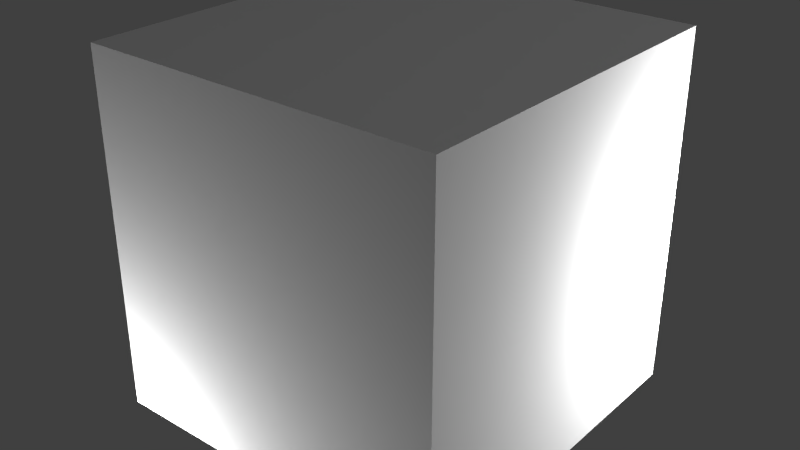 # Source: redtoele.blend  (saved by Blender 2.65.0; exported with 4.5.12 LTS)
import bpy
from mathutils import Matrix  # noqa: F401  (used for matrix-valued properties, if any)

bpy.ops.wm.read_factory_settings(use_empty=True)
scene = bpy.context.scene
scene.name = 'Scene'

# ---- collections
col_collection_1 = bpy.data.collections.new('Collection 1'); scene.collection.children.link(col_collection_1)

# ---- materials (node trees are filled in below, after node groups)
mat_material_001 = bpy.data.materials.new('Material.001')
mat_material_001.alpha_threshold = 0.0
mat_material_001.use_transparent_shadow = False
mat_material_001.diffuse_color = (0.64, 0.64, 0.64, 1.0)
mat_material_001.specular_color = (0.5, 0.5, 0.5)
mat_material_001.roughness = 0.5
mat_material_001.specular_intensity = 1.0
mat_material_001.line_color = (0.0, 0.0, 0.0, 1.0)
mat_material = bpy.data.materials.new('Material')
mat_material.alpha_threshold = 0.0
mat_material.use_transparent_shadow = False
mat_material.roughness = 0.5
mat_material.line_color = (0.0, 0.0, 0.0, 1.0)

# ---- material node trees

# ---- world
world_world = bpy.data.worlds.new('World'); scene.world = world_world
world_world.color = (0.05088, 0.05088, 0.05088)
world_world.use_sun_shadow = False
world_world.sun_shadow_jitter_overblur = 0.0
world_world.cycles.sampling_method = 'MANUAL'
world_world.cycles.sample_map_resolution = 256

# ---- lights
light_point_001 = bpy.data.lights.new('Point.001', 'POINT')
light_point_001.transmission_factor = 0.0
light_point_001.energy = 100.0
light_point_001.shadow_buffer_clip_start = 0.5
light_point_001.shadow_soft_size = 0.1
light_point_001.shadow_maximum_resolution = 0.006
light_point_001.use_absolute_resolution = True
light_point_001.cycles.use_multiple_importance_sampling = False
light_point = bpy.data.lights.new('Point', 'POINT')
light_point.transmission_factor = 0.0
light_point.energy = 100.0
light_point.shadow_buffer_clip_start = 0.5
light_point.shadow_soft_size = 0.1
light_point.shadow_maximum_resolution = 0.006
light_point.use_absolute_resolution = True
light_point.cycles.use_multiple_importance_sampling = False
light_lamp = bpy.data.lights.new('Lamp', 'POINT')
light_lamp.transmission_factor = 0.0
light_lamp.cutoff_distance = 30.0
light_lamp.energy = 100.0
light_lamp.shadow_buffer_clip_start = 1.001
light_lamp.shadow_soft_size = 0.1
light_lamp.shadow_maximum_resolution = 0.006
light_lamp.use_absolute_resolution = True
light_lamp.cycles.use_multiple_importance_sampling = False

# ---- meshes
me_led = bpy.data.meshes.new('led')
me_led.from_pydata([(-0.1875, -0.07812, 0.1285), (-0.1875, 0.2344, 0.1285), (0.1875, -0.07812, 0.1285), (0.1875, 0.2344, 0.1285)], [], [(1, 0, 2, 3)])
_uv = me_led.uv_layers.new(name='UVMap')
_uv.uv.foreach_set('vector', [0.625, 0.625, 0.625, 0.0, 1.0, 0.0, 1.0, 0.625])
me_led.use_remesh_preserve_volume = False
me_led.use_remesh_preserve_attributes = False
me_led.use_mirror_vertex_groups = False
me_led.update()
me_cadre_cube = bpy.data.meshes.new('Cadre_Cube')
me_cadre_cube.from_pydata([], [], [])
_uv = me_cadre_cube.uv_layers.new(name='UVMap')
_uv.uv.foreach_set('vector', [])
me_cadre_cube.materials.append(mat_material_001)
me_cadre_cube.use_remesh_preserve_volume = False
me_cadre_cube.use_remesh_preserve_attributes = False
me_cadre_cube.use_mirror_vertex_groups = False
me_cadre_cube.update()
me_main = bpy.data.meshes.new('main')
me_main.from_pydata([(-0.1875, -0.1875, 0.0), (-0.1875, 0.1875, 0.0), (0.1875, 0.1875, 0.0), (0.1875, -0.1875, 0.0), (-0.1875, -0.1875, 0.125), (-0.1875, 0.1875, 0.125), (0.1875, 0.1875, 0.125), (0.1875, -0.1875, 0.125)], [], [(4, 5, 1, 0), (5, 6, 2, 1), (6, 7, 3, 2), (7, 4, 0, 3), (0, 1, 2, 3), (7, 6, 5, 4)])
_uv = me_main.uv_layers.new(name='UVMap')
_uv.uv.foreach_set('vector', [0.1562, 0.6875, 0.1562, 0.3125, 0.09375, 0.3125, 0.09375, 0.6875, 0.3438, 0.6875, 0.1562, 0.6875, 0.1562, 0.8125, 0.3438, 0.8125, 0.3438, 0.6875, 0.3438, 0.3125, 0.4062, 0.3125, 0.4062, 0.6875, 0.3438, 0.3125, 0.1562, 0.3125, 0.1562, 0.1875, 0.3438, 0.1875, 0.1562, 0.875, 0.125, 0.875, 0.125, 0.9375, 0.1562, 0.9375, 0.1562, 0.3125, 0.1562, 0.6875, 0.3438, 0.6875, 0.3438, 0.3125])
me_main.use_remesh_preserve_volume = False
me_main.use_remesh_preserve_attributes = False
me_main.use_mirror_vertex_groups = False
me_main.update()
me_cube = bpy.data.meshes.new('Cube')
me_cube.from_pydata([(0.5, 0.5, 0.0), (0.5, -0.5, 0.0), (-0.5, -0.5, 0.0), (-0.5, 0.5, 0.0), (0.5, 0.5, 1.0), (0.5, -0.5, 1.0), (-0.5, -0.5, 1.0), (-0.5, 0.5, 1.0)], [], [(0, 1, 2, 3), (4, 7, 6, 5), (0, 4, 5, 1), (1, 5, 6, 2), (2, 6, 7, 3), (4, 0, 3, 7)])
me_cube.materials.append(mat_material)
me_cube.use_remesh_preserve_volume = False
me_cube.use_remesh_preserve_attributes = False
me_cube.use_mirror_vertex_groups = False
me_cube.update()

# ---- objects
ob_led = bpy.data.objects.new('led', me_led)
ob_cadre_cube = bpy.data.objects.new('Cadre_Cube', me_cadre_cube)
ob_point_001 = bpy.data.objects.new('Point.001', light_point_001)
ob_point = bpy.data.objects.new('Point', light_point)
ob_main = bpy.data.objects.new('main', me_main)
ob_minecraft_block = bpy.data.objects.new('Minecraft Block', me_cube)
ob_lamp = bpy.data.objects.new('Lamp', light_lamp)

# ---- transforms, parenting, visibility, modifiers, constraints
ob_led.location = (0.0, -0.0625, 0.0)
ob_led.lineart.crease_threshold = 0.0
ob_cadre_cube.location = (0.0, 0.0, 0.0)
ob_cadre_cube.rotation_euler = (1.571, -0.0, 0.0)
ob_cadre_cube.lineart.crease_threshold = 0.0
ob_point_001.location = (0.625, 0.625, 0.4375)
ob_point_001.lineart.crease_threshold = 0.0
ob_point.location = (-0.625, -0.625, -0.3125)
ob_point.lineart.crease_threshold = 0.0
ob_main.location = (0.0, 0.0, 0.0)
ob_main.lineart.crease_threshold = 0.0
ob_minecraft_block.location = (0.0, 0.0, 0.0)
ob_minecraft_block.lock_location = (True, True, True)
ob_minecraft_block.lock_rotation = (True, True, True)
ob_minecraft_block.lock_rotations_4d = False
ob_minecraft_block.lock_scale = (True, True, True)
ob_minecraft_block.empty_display_type = 'ARROWS'
ob_minecraft_block.display_type = 'WIRE'
ob_minecraft_block.lineart.crease_threshold = 0.0
ob_lamp.location = (4.076, 1.005, 5.904)
ob_lamp.rotation_euler = (0.6503, 0.05522, 1.866)
ob_lamp.lock_rotations_4d = False
ob_lamp.empty_display_type = 'ARROWS'
ob_lamp.color = (0.0, 0.0, 0.0, 0.0)
ob_lamp.hide_viewport = True
ob_lamp.lineart.crease_threshold = 0.0

# ---- collection membership
col_collection_1.objects.link(ob_led)
col_collection_1.objects.link(ob_cadre_cube)
col_collection_1.objects.link(ob_point_001)
col_collection_1.objects.link(ob_point)
col_collection_1.objects.link(ob_main)
col_collection_1.objects.link(ob_minecraft_block)
col_collection_1.objects.link(ob_lamp)

# ---- scene / render settings (as saved in the file)
scene.frame_start = 1; scene.frame_end = 251; scene.frame_set(251)
scene.render.engine = 'BLENDER_EEVEE_NEXT'
scene.render.image_settings.color_mode = 'RGB'
scene.render.image_settings.compression = 90
scene.render.resolution_percentage = 50
scene.render.dither_intensity = 0.0
scene.render.bake_margin = 2
scene.cycles.use_denoising = False
scene.cycles.samples = 10
scene.cycles.sampling_pattern = 'TABULATED_SOBOL'
scene.cycles.light_sampling_threshold = 0.0
scene.cycles.use_adaptive_sampling = False
scene.cycles.use_light_tree = False
scene.cycles.blur_glossy = 0.0
scene.cycles.volume_bounces = 1
scene.cycles.pixel_filter_type = 'GAUSSIAN'
scene.cycles.sample_clamp_indirect = 0.0
scene.view_settings.view_transform = 'Standard'
bpy.context.view_layer.update()

# ---- added for rendering (the .blend has no active camera): camera
cam_auto = bpy.data.cameras.new('AutoCamera')
cam_auto.lens = 50.0
cam_auto.sensor_width = 36.0
cam_auto.clip_end = 1000.0
ob_auto_camera = bpy.data.objects.new('AutoCamera', cam_auto)
scene.collection.objects.link(ob_auto_camera)
ob_auto_camera.location = (1.60254, -1.92304, 1.78203)
ob_auto_camera.rotation_euler = (1.09748, -7.21219e-08, 0.694738)
scene.camera = ob_auto_camera
bpy.context.view_layer.update()
